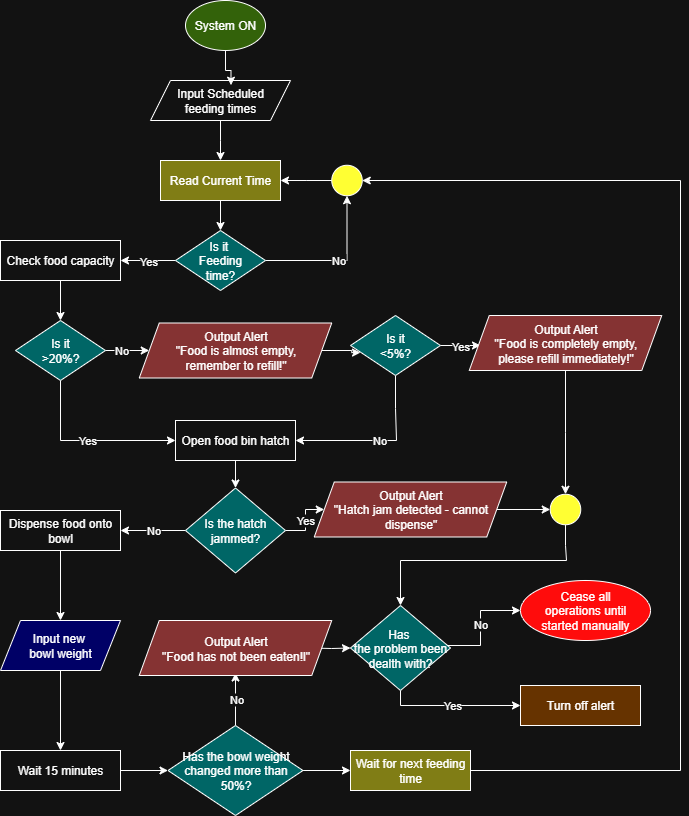

The diagram above was exported from draw.io. Its source (the exported page's mxGraphModel, read from the mxfile embedded in the PNG):
<mxGraphModel dx="1281" dy="579" grid="1" gridSize="10" guides="1" tooltips="1" connect="1" arrows="1" fold="1" page="1" pageScale="1" pageWidth="850" pageHeight="1100" math="0" shadow="0">
  <root>
    <mxCell id="0" />
    <mxCell id="1" parent="0" />
    <mxCell id="0z0Fsb2YDOgkWxm5F3qu-1" value="System ON" style="ellipse;whiteSpace=wrap;html=1;fillColor=light-dark(#FFFFFF,#33620A);" vertex="1" parent="1">
      <mxGeometry x="345" width="80" height="50" as="geometry" />
    </mxCell>
    <mxCell id="0z0Fsb2YDOgkWxm5F3qu-5" style="edgeStyle=orthogonalEdgeStyle;rounded=0;orthogonalLoop=1;jettySize=auto;html=1;entryX=0.5;entryY=0;entryDx=0;entryDy=0;" edge="1" parent="1" source="0z0Fsb2YDOgkWxm5F3qu-2">
      <mxGeometry relative="1" as="geometry">
        <mxPoint x="380" y="160" as="targetPoint" />
      </mxGeometry>
    </mxCell>
    <mxCell id="0z0Fsb2YDOgkWxm5F3qu-2" value="Input Scheduled&lt;br&gt;f&lt;span style=&quot;background-color: transparent; color: light-dark(rgb(0, 0, 0), rgb(255, 255, 255));&quot;&gt;eeding times&lt;/span&gt;" style="shape=parallelogram;perimeter=parallelogramPerimeter;whiteSpace=wrap;html=1;fixedSize=1;" vertex="1" parent="1">
      <mxGeometry x="310" y="80" width="140" height="40" as="geometry" />
    </mxCell>
    <mxCell id="0z0Fsb2YDOgkWxm5F3qu-3" style="edgeStyle=orthogonalEdgeStyle;rounded=0;orthogonalLoop=1;jettySize=auto;html=1;entryX=0.575;entryY=0.117;entryDx=0;entryDy=0;entryPerimeter=0;" edge="1" parent="1" source="0z0Fsb2YDOgkWxm5F3qu-1" target="0z0Fsb2YDOgkWxm5F3qu-2">
      <mxGeometry relative="1" as="geometry" />
    </mxCell>
    <mxCell id="0z0Fsb2YDOgkWxm5F3qu-12" style="edgeStyle=orthogonalEdgeStyle;rounded=0;orthogonalLoop=1;jettySize=auto;html=1;entryX=0.5;entryY=0;entryDx=0;entryDy=0;" edge="1" parent="1" source="0z0Fsb2YDOgkWxm5F3qu-10" target="0z0Fsb2YDOgkWxm5F3qu-11">
      <mxGeometry relative="1" as="geometry" />
    </mxCell>
    <mxCell id="0z0Fsb2YDOgkWxm5F3qu-10" value="Read Current Time" style="rounded=0;whiteSpace=wrap;html=1;fillColor=light-dark(#FFFFFF,#807D15);" vertex="1" parent="1">
      <mxGeometry x="320" y="160" width="120" height="40" as="geometry" />
    </mxCell>
    <mxCell id="0z0Fsb2YDOgkWxm5F3qu-14" value="Yes" style="edgeStyle=orthogonalEdgeStyle;rounded=0;orthogonalLoop=1;jettySize=auto;html=1;" edge="1" parent="1" source="0z0Fsb2YDOgkWxm5F3qu-11">
      <mxGeometry relative="1" as="geometry">
        <mxPoint x="280" y="260" as="targetPoint" />
      </mxGeometry>
    </mxCell>
    <mxCell id="0z0Fsb2YDOgkWxm5F3qu-105" value="No" style="edgeStyle=orthogonalEdgeStyle;rounded=0;orthogonalLoop=1;jettySize=auto;html=1;entryX=0.5;entryY=1;entryDx=0;entryDy=0;" edge="1" parent="1" source="0z0Fsb2YDOgkWxm5F3qu-11" target="0z0Fsb2YDOgkWxm5F3qu-103">
      <mxGeometry relative="1" as="geometry">
        <mxPoint x="510" y="260" as="targetPoint" />
      </mxGeometry>
    </mxCell>
    <mxCell id="0z0Fsb2YDOgkWxm5F3qu-11" value="Is it&amp;nbsp;&lt;br&gt;Feeding&lt;br&gt;time?" style="rhombus;whiteSpace=wrap;html=1;fillColor=light-dark(#FFFFFF,#006666);" vertex="1" parent="1">
      <mxGeometry x="335" y="230" width="90" height="60" as="geometry" />
    </mxCell>
    <mxCell id="0z0Fsb2YDOgkWxm5F3qu-23" style="edgeStyle=orthogonalEdgeStyle;rounded=0;orthogonalLoop=1;jettySize=auto;html=1;entryX=0.5;entryY=0;entryDx=0;entryDy=0;" edge="1" parent="1" source="0z0Fsb2YDOgkWxm5F3qu-19" target="0z0Fsb2YDOgkWxm5F3qu-20">
      <mxGeometry relative="1" as="geometry" />
    </mxCell>
    <mxCell id="0z0Fsb2YDOgkWxm5F3qu-19" value="Check food capacity" style="rounded=0;whiteSpace=wrap;html=1;" vertex="1" parent="1">
      <mxGeometry x="160" y="240" width="120" height="40" as="geometry" />
    </mxCell>
    <mxCell id="0z0Fsb2YDOgkWxm5F3qu-21" value="Yes" style="edgeStyle=orthogonalEdgeStyle;rounded=0;orthogonalLoop=1;jettySize=auto;html=1;entryX=0;entryY=0.5;entryDx=0;entryDy=0;" edge="1" parent="1" source="0z0Fsb2YDOgkWxm5F3qu-20" target="0z0Fsb2YDOgkWxm5F3qu-72">
      <mxGeometry relative="1" as="geometry">
        <mxPoint x="220" y="440" as="targetPoint" />
        <Array as="points">
          <mxPoint x="220" y="440" />
        </Array>
      </mxGeometry>
    </mxCell>
    <mxCell id="0z0Fsb2YDOgkWxm5F3qu-88" value="No" style="edgeStyle=orthogonalEdgeStyle;rounded=0;orthogonalLoop=1;jettySize=auto;html=1;entryX=0;entryY=0.5;entryDx=0;entryDy=0;" edge="1" parent="1" source="0z0Fsb2YDOgkWxm5F3qu-20" target="0z0Fsb2YDOgkWxm5F3qu-83">
      <mxGeometry relative="1" as="geometry" />
    </mxCell>
    <mxCell id="0z0Fsb2YDOgkWxm5F3qu-20" value="Is it&lt;div&gt;&amp;gt;20%?&lt;/div&gt;" style="rhombus;whiteSpace=wrap;html=1;fillColor=light-dark(#FFFFFF,#006666);" vertex="1" parent="1">
      <mxGeometry x="175" y="320" width="90" height="60" as="geometry" />
    </mxCell>
    <mxCell id="0z0Fsb2YDOgkWxm5F3qu-34" style="edgeStyle=orthogonalEdgeStyle;rounded=0;orthogonalLoop=1;jettySize=auto;html=1;entryX=0.5;entryY=0;entryDx=0;entryDy=0;" edge="1" parent="1" source="0z0Fsb2YDOgkWxm5F3qu-22" target="0z0Fsb2YDOgkWxm5F3qu-67">
      <mxGeometry relative="1" as="geometry">
        <mxPoint x="220" y="590.0000000000001" as="targetPoint" />
      </mxGeometry>
    </mxCell>
    <mxCell id="0z0Fsb2YDOgkWxm5F3qu-22" value="Dispense food onto bowl" style="rounded=0;whiteSpace=wrap;html=1;" vertex="1" parent="1">
      <mxGeometry x="160" y="510" width="120" height="40" as="geometry" />
    </mxCell>
    <mxCell id="0z0Fsb2YDOgkWxm5F3qu-33" value="Yes" style="edgeStyle=orthogonalEdgeStyle;rounded=0;orthogonalLoop=1;jettySize=auto;html=1;entryX=0;entryY=0.5;entryDx=0;entryDy=0;" edge="1" parent="1" source="0z0Fsb2YDOgkWxm5F3qu-29">
      <mxGeometry relative="1" as="geometry">
        <mxPoint x="640" y="345" as="targetPoint" />
      </mxGeometry>
    </mxCell>
    <mxCell id="0z0Fsb2YDOgkWxm5F3qu-79" value="No" style="edgeStyle=orthogonalEdgeStyle;rounded=0;orthogonalLoop=1;jettySize=auto;html=1;entryX=1;entryY=0.5;entryDx=0;entryDy=0;" edge="1" parent="1" source="0z0Fsb2YDOgkWxm5F3qu-29" target="0z0Fsb2YDOgkWxm5F3qu-72">
      <mxGeometry relative="1" as="geometry">
        <mxPoint x="555" y="440" as="targetPoint" />
        <Array as="points">
          <mxPoint x="555" y="408" />
          <mxPoint x="556" y="408" />
          <mxPoint x="556" y="440" />
        </Array>
      </mxGeometry>
    </mxCell>
    <mxCell id="0z0Fsb2YDOgkWxm5F3qu-29" value="Is it&lt;div&gt;&amp;lt;5%?&lt;/div&gt;" style="rhombus;whiteSpace=wrap;html=1;fillColor=light-dark(#FFFFFF,#006666);" vertex="1" parent="1">
      <mxGeometry x="510" y="315" width="90" height="60" as="geometry" />
    </mxCell>
    <mxCell id="0z0Fsb2YDOgkWxm5F3qu-46" style="edgeStyle=orthogonalEdgeStyle;rounded=0;orthogonalLoop=1;jettySize=auto;html=1;entryX=0.5;entryY=0;entryDx=0;entryDy=0;exitX=0.5;exitY=1;exitDx=0;exitDy=0;" edge="1" parent="1" source="0z0Fsb2YDOgkWxm5F3qu-67" target="0z0Fsb2YDOgkWxm5F3qu-45">
      <mxGeometry relative="1" as="geometry">
        <mxPoint x="220" y="710" as="sourcePoint" />
      </mxGeometry>
    </mxCell>
    <mxCell id="0z0Fsb2YDOgkWxm5F3qu-48" style="edgeStyle=orthogonalEdgeStyle;rounded=0;orthogonalLoop=1;jettySize=auto;html=1;entryX=0;entryY=0.5;entryDx=0;entryDy=0;" edge="1" parent="1" source="0z0Fsb2YDOgkWxm5F3qu-45" target="0z0Fsb2YDOgkWxm5F3qu-47">
      <mxGeometry relative="1" as="geometry">
        <mxPoint x="320.0000000000002" y="770" as="targetPoint" />
      </mxGeometry>
    </mxCell>
    <mxCell id="0z0Fsb2YDOgkWxm5F3qu-45" value="Wait 15 minutes" style="rounded=0;whiteSpace=wrap;html=1;" vertex="1" parent="1">
      <mxGeometry x="160" y="750" width="120" height="40" as="geometry" />
    </mxCell>
    <mxCell id="0z0Fsb2YDOgkWxm5F3qu-74" style="edgeStyle=orthogonalEdgeStyle;rounded=0;orthogonalLoop=1;jettySize=auto;html=1;entryX=0;entryY=0.5;entryDx=0;entryDy=0;" edge="1" parent="1" source="0z0Fsb2YDOgkWxm5F3qu-47" target="0z0Fsb2YDOgkWxm5F3qu-63">
      <mxGeometry relative="1" as="geometry" />
    </mxCell>
    <mxCell id="0z0Fsb2YDOgkWxm5F3qu-81" value="No" style="edgeStyle=orthogonalEdgeStyle;rounded=0;orthogonalLoop=1;jettySize=auto;html=1;entryX=0.5;entryY=1;entryDx=0;entryDy=0;" edge="1" parent="1" source="0z0Fsb2YDOgkWxm5F3qu-47">
      <mxGeometry relative="1" as="geometry">
        <mxPoint x="395" y="672.5" as="targetPoint" />
      </mxGeometry>
    </mxCell>
    <mxCell id="0z0Fsb2YDOgkWxm5F3qu-47" value="Has the bowl weight changed more than 50%?" style="rhombus;whiteSpace=wrap;html=1;fillColor=light-dark(#FFFFFF,#006666);" vertex="1" parent="1">
      <mxGeometry x="327.5" y="725" width="135" height="90" as="geometry" />
    </mxCell>
    <mxCell id="0z0Fsb2YDOgkWxm5F3qu-68" style="edgeStyle=orthogonalEdgeStyle;rounded=0;orthogonalLoop=1;jettySize=auto;html=1;" edge="1" parent="1" target="0z0Fsb2YDOgkWxm5F3qu-54">
      <mxGeometry relative="1" as="geometry">
        <mxPoint x="470" y="647.5" as="sourcePoint" />
      </mxGeometry>
    </mxCell>
    <mxCell id="0z0Fsb2YDOgkWxm5F3qu-56" value="No" style="edgeStyle=orthogonalEdgeStyle;rounded=0;orthogonalLoop=1;jettySize=auto;html=1;entryX=0;entryY=0.5;entryDx=0;entryDy=0;" edge="1" parent="1" source="0z0Fsb2YDOgkWxm5F3qu-54">
      <mxGeometry relative="1" as="geometry">
        <mxPoint x="680" y="609.9999999999999" as="targetPoint" />
        <Array as="points">
          <mxPoint x="640" y="645" />
          <mxPoint x="640" y="610" />
        </Array>
      </mxGeometry>
    </mxCell>
    <mxCell id="0z0Fsb2YDOgkWxm5F3qu-75" value="Yes" style="edgeStyle=orthogonalEdgeStyle;rounded=0;orthogonalLoop=1;jettySize=auto;html=1;entryX=0;entryY=0.5;entryDx=0;entryDy=0;" edge="1" parent="1" source="0z0Fsb2YDOgkWxm5F3qu-54" target="0z0Fsb2YDOgkWxm5F3qu-62">
      <mxGeometry relative="1" as="geometry">
        <mxPoint x="560" y="730" as="targetPoint" />
        <Array as="points">
          <mxPoint x="560" y="705" />
        </Array>
      </mxGeometry>
    </mxCell>
    <mxCell id="0z0Fsb2YDOgkWxm5F3qu-54" value="Has&amp;nbsp;&lt;div&gt;the problem been dealth with?&lt;/div&gt;" style="rhombus;whiteSpace=wrap;html=1;fillColor=light-dark(#FFFFFF,#006666);" vertex="1" parent="1">
      <mxGeometry x="510" y="605" width="100" height="85" as="geometry" />
    </mxCell>
    <mxCell id="0z0Fsb2YDOgkWxm5F3qu-62" value="Turn off alert" style="rounded=0;whiteSpace=wrap;html=1;fillColor=light-dark(#FFFFFF,#663300);" vertex="1" parent="1">
      <mxGeometry x="680" y="685" width="120" height="40" as="geometry" />
    </mxCell>
    <mxCell id="0z0Fsb2YDOgkWxm5F3qu-63" value="Wait for next feeding time" style="rounded=0;whiteSpace=wrap;html=1;fillColor=light-dark(#FFFFFF,#807D15);" vertex="1" parent="1">
      <mxGeometry x="510" y="750" width="120" height="40" as="geometry" />
    </mxCell>
    <mxCell id="0z0Fsb2YDOgkWxm5F3qu-67" value="Input new&amp;nbsp;&lt;div&gt;bowl&amp;nbsp;&lt;span style=&quot;background-color: transparent; color: light-dark(rgb(0, 0, 0), rgb(255, 255, 255));&quot;&gt;weight&lt;/span&gt;&lt;/div&gt;" style="shape=parallelogram;perimeter=parallelogramPerimeter;whiteSpace=wrap;html=1;fixedSize=1;fillColor=light-dark(#FFFFFF,#000066);" vertex="1" parent="1">
      <mxGeometry x="160" y="620" width="120" height="50" as="geometry" />
    </mxCell>
    <mxCell id="0z0Fsb2YDOgkWxm5F3qu-69" value="Cease all&lt;div&gt;operations until&lt;/div&gt;&lt;div&gt;started manually&lt;/div&gt;" style="ellipse;whiteSpace=wrap;html=1;fillColor=light-dark(#FFFFFF,#FF0C0C);" vertex="1" parent="1">
      <mxGeometry x="680" y="580" width="130" height="60" as="geometry" />
    </mxCell>
    <mxCell id="0z0Fsb2YDOgkWxm5F3qu-80" style="edgeStyle=orthogonalEdgeStyle;rounded=0;orthogonalLoop=1;jettySize=auto;html=1;entryX=0.5;entryY=0;entryDx=0;entryDy=0;" edge="1" parent="1" source="0z0Fsb2YDOgkWxm5F3qu-72" target="0z0Fsb2YDOgkWxm5F3qu-73">
      <mxGeometry relative="1" as="geometry" />
    </mxCell>
    <mxCell id="0z0Fsb2YDOgkWxm5F3qu-72" value="Open food bin hatch" style="rounded=0;whiteSpace=wrap;html=1;" vertex="1" parent="1">
      <mxGeometry x="335" y="420" width="120" height="40" as="geometry" />
    </mxCell>
    <mxCell id="0z0Fsb2YDOgkWxm5F3qu-77" value="No" style="edgeStyle=orthogonalEdgeStyle;rounded=0;orthogonalLoop=1;jettySize=auto;html=1;entryX=1;entryY=0.5;entryDx=0;entryDy=0;" edge="1" parent="1" source="0z0Fsb2YDOgkWxm5F3qu-73" target="0z0Fsb2YDOgkWxm5F3qu-22">
      <mxGeometry relative="1" as="geometry" />
    </mxCell>
    <mxCell id="0z0Fsb2YDOgkWxm5F3qu-94" value="Yes" style="edgeStyle=orthogonalEdgeStyle;rounded=0;orthogonalLoop=1;jettySize=auto;html=1;entryX=0;entryY=0.5;entryDx=0;entryDy=0;" edge="1" parent="1" source="0z0Fsb2YDOgkWxm5F3qu-73" target="0z0Fsb2YDOgkWxm5F3qu-93">
      <mxGeometry relative="1" as="geometry" />
    </mxCell>
    <mxCell id="0z0Fsb2YDOgkWxm5F3qu-73" value="Is the hatch&lt;br&gt;jammed?" style="rhombus;whiteSpace=wrap;html=1;fillColor=light-dark(#FFFFFF,#006666);" vertex="1" parent="1">
      <mxGeometry x="345" y="487.5" width="100" height="85" as="geometry" />
    </mxCell>
    <mxCell id="0z0Fsb2YDOgkWxm5F3qu-83" value="Output Alert&lt;br&gt;&quot;Food is almost empty, &lt;br&gt;remember to refill!&quot;" style="shape=parallelogram;perimeter=parallelogramPerimeter;whiteSpace=wrap;html=1;fixedSize=1;fillColor=light-dark(#FFFFFF,#853333);" vertex="1" parent="1">
      <mxGeometry x="298.75" y="322.5" width="192.5" height="55" as="geometry" />
    </mxCell>
    <mxCell id="0z0Fsb2YDOgkWxm5F3qu-85" style="edgeStyle=orthogonalEdgeStyle;rounded=0;orthogonalLoop=1;jettySize=auto;html=1;entryX=0.111;entryY=0.618;entryDx=0;entryDy=0;entryPerimeter=0;" edge="1" parent="1" source="0z0Fsb2YDOgkWxm5F3qu-83" target="0z0Fsb2YDOgkWxm5F3qu-29">
      <mxGeometry relative="1" as="geometry" />
    </mxCell>
    <mxCell id="0z0Fsb2YDOgkWxm5F3qu-96" style="edgeStyle=orthogonalEdgeStyle;rounded=0;orthogonalLoop=1;jettySize=auto;html=1;entryX=0.5;entryY=0;entryDx=0;entryDy=0;" edge="1" parent="1" source="0z0Fsb2YDOgkWxm5F3qu-90" target="0z0Fsb2YDOgkWxm5F3qu-97">
      <mxGeometry relative="1" as="geometry">
        <mxPoint x="725" y="490" as="targetPoint" />
      </mxGeometry>
    </mxCell>
    <mxCell id="0z0Fsb2YDOgkWxm5F3qu-90" value="Output Alert&lt;br&gt;&quot;Food is completely empty,&lt;br&gt;please refill immediately!&quot;" style="shape=parallelogram;perimeter=parallelogramPerimeter;whiteSpace=wrap;html=1;fixedSize=1;fillColor=light-dark(#FFFFFF,#853333);" vertex="1" parent="1">
      <mxGeometry x="628.75" y="315" width="192.5" height="55" as="geometry" />
    </mxCell>
    <mxCell id="0z0Fsb2YDOgkWxm5F3qu-91" value="Output Alert&lt;br&gt;&quot;Food has not been eaten!l&quot;" style="shape=parallelogram;perimeter=parallelogramPerimeter;whiteSpace=wrap;html=1;fixedSize=1;fillColor=light-dark(#FFFFFF,#853333);" vertex="1" parent="1">
      <mxGeometry x="298.75" y="620" width="192.5" height="55" as="geometry" />
    </mxCell>
    <mxCell id="0z0Fsb2YDOgkWxm5F3qu-99" style="edgeStyle=orthogonalEdgeStyle;rounded=0;orthogonalLoop=1;jettySize=auto;html=1;entryX=0;entryY=0.5;entryDx=0;entryDy=0;" edge="1" parent="1" source="0z0Fsb2YDOgkWxm5F3qu-93" target="0z0Fsb2YDOgkWxm5F3qu-97">
      <mxGeometry relative="1" as="geometry" />
    </mxCell>
    <mxCell id="0z0Fsb2YDOgkWxm5F3qu-93" value="Output Alert&lt;br&gt;&quot;Hatch jam detected - cannot&lt;div&gt;dispense&quot;&lt;/div&gt;" style="shape=parallelogram;perimeter=parallelogramPerimeter;whiteSpace=wrap;html=1;fixedSize=1;fillColor=light-dark(#FFFFFF,#853333);" vertex="1" parent="1">
      <mxGeometry x="473.75" y="481.5" width="192.5" height="55" as="geometry" />
    </mxCell>
    <mxCell id="0z0Fsb2YDOgkWxm5F3qu-100" style="edgeStyle=orthogonalEdgeStyle;rounded=0;orthogonalLoop=1;jettySize=auto;html=1;entryX=0.5;entryY=0;entryDx=0;entryDy=0;" edge="1" parent="1" source="0z0Fsb2YDOgkWxm5F3qu-97" target="0z0Fsb2YDOgkWxm5F3qu-54">
      <mxGeometry relative="1" as="geometry">
        <mxPoint x="560" y="570" as="targetPoint" />
        <Array as="points">
          <mxPoint x="725" y="545" />
          <mxPoint x="726" y="545" />
          <mxPoint x="726" y="560" />
          <mxPoint x="560" y="560" />
        </Array>
      </mxGeometry>
    </mxCell>
    <mxCell id="0z0Fsb2YDOgkWxm5F3qu-97" value="" style="ellipse;whiteSpace=wrap;html=1;aspect=fixed;fillColor=light-dark(#FFFFFF,#FFFF33);" vertex="1" parent="1">
      <mxGeometry x="709.75" y="493.75" width="30.5" height="30.5" as="geometry" />
    </mxCell>
    <mxCell id="0z0Fsb2YDOgkWxm5F3qu-104" value="" style="edgeStyle=orthogonalEdgeStyle;rounded=0;orthogonalLoop=1;jettySize=auto;html=1;entryX=1;entryY=0.5;entryDx=0;entryDy=0;" edge="1" parent="1" source="0z0Fsb2YDOgkWxm5F3qu-63" target="0z0Fsb2YDOgkWxm5F3qu-103">
      <mxGeometry relative="1" as="geometry">
        <mxPoint x="440" y="180" as="targetPoint" />
        <mxPoint x="630" y="770" as="sourcePoint" />
        <Array as="points">
          <mxPoint x="840" y="770" />
          <mxPoint x="840" y="180" />
        </Array>
      </mxGeometry>
    </mxCell>
    <mxCell id="0z0Fsb2YDOgkWxm5F3qu-106" style="edgeStyle=orthogonalEdgeStyle;rounded=0;orthogonalLoop=1;jettySize=auto;html=1;entryX=1;entryY=0.5;entryDx=0;entryDy=0;" edge="1" parent="1" source="0z0Fsb2YDOgkWxm5F3qu-103" target="0z0Fsb2YDOgkWxm5F3qu-10">
      <mxGeometry relative="1" as="geometry" />
    </mxCell>
    <mxCell id="0z0Fsb2YDOgkWxm5F3qu-103" value="" style="ellipse;whiteSpace=wrap;html=1;aspect=fixed;fillColor=light-dark(#FFFFFF,#FFFF33);" vertex="1" parent="1">
      <mxGeometry x="491.25" y="164.75" width="30.5" height="30.5" as="geometry" />
    </mxCell>
  </root>
</mxGraphModel>